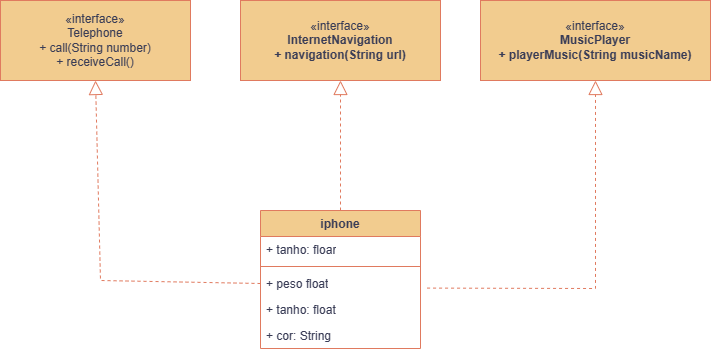

The diagram above was exported from draw.io. Its source (the exported page's mxGraphModel, read from the mxfile embedded in the PNG):
<mxGraphModel dx="2297" dy="666" grid="1" gridSize="10" guides="1" tooltips="1" connect="1" arrows="1" fold="1" page="1" pageScale="1" pageWidth="827" pageHeight="1169" math="0" shadow="0">
  <root>
    <mxCell id="0" />
    <mxCell id="1" parent="0" />
    <mxCell id="mA6mkBbuveqme_Ekbe3p-2" value="«interface»&lt;br&gt;&lt;b&gt;MusicPlayer&lt;br&gt;+ playerMusic(String musicName)&lt;br&gt;&lt;/b&gt;" style="html=1;whiteSpace=wrap;labelBackgroundColor=none;fillColor=#F2CC8F;strokeColor=#E07A5F;fontColor=#393C56;" parent="1" vertex="1">
      <mxGeometry x="-260" y="100" width="230" height="80" as="geometry" />
    </mxCell>
    <mxCell id="mA6mkBbuveqme_Ekbe3p-3" value="«interface»&lt;br&gt;&lt;b&gt;InternetNavigation&lt;br&gt;+ navigation(String url)&lt;br&gt;&lt;/b&gt;" style="html=1;whiteSpace=wrap;labelBackgroundColor=none;fillColor=#F2CC8F;strokeColor=#E07A5F;fontColor=#393C56;" parent="1" vertex="1">
      <mxGeometry x="-500" y="100" width="200" height="80" as="geometry" />
    </mxCell>
    <mxCell id="mA6mkBbuveqme_Ekbe3p-4" value="«interface»&lt;br&gt;Telephone&lt;br&gt;+ call(String number)&lt;br&gt;+ receiveCall()" style="html=1;whiteSpace=wrap;labelBackgroundColor=none;fillColor=#F2CC8F;strokeColor=#E07A5F;fontColor=#393C56;" parent="1" vertex="1">
      <mxGeometry x="-740" y="100" width="190" height="80" as="geometry" />
    </mxCell>
    <mxCell id="mA6mkBbuveqme_Ekbe3p-6" value="iphone" style="swimlane;fontStyle=1;align=center;verticalAlign=top;childLayout=stackLayout;horizontal=1;startSize=26;horizontalStack=0;resizeParent=1;resizeParentMax=0;resizeLast=0;collapsible=1;marginBottom=0;whiteSpace=wrap;html=1;labelBackgroundColor=none;fillColor=#F2CC8F;strokeColor=#E07A5F;fontColor=#393C56;" parent="1" vertex="1">
      <mxGeometry x="-480" y="310" width="160" height="138" as="geometry" />
    </mxCell>
    <mxCell id="mA6mkBbuveqme_Ekbe3p-7" value="+ tanho: floar&lt;br&gt;" style="text;strokeColor=none;fillColor=none;align=left;verticalAlign=top;spacingLeft=4;spacingRight=4;overflow=hidden;rotatable=0;points=[[0,0.5],[1,0.5]];portConstraint=eastwest;whiteSpace=wrap;html=1;labelBackgroundColor=none;fontColor=#393C56;" parent="mA6mkBbuveqme_Ekbe3p-6" vertex="1">
      <mxGeometry y="26" width="160" height="26" as="geometry" />
    </mxCell>
    <mxCell id="mA6mkBbuveqme_Ekbe3p-8" value="" style="line;strokeWidth=1;fillColor=none;align=left;verticalAlign=middle;spacingTop=-1;spacingLeft=3;spacingRight=3;rotatable=0;labelPosition=right;points=[];portConstraint=eastwest;labelBackgroundColor=none;strokeColor=#E07A5F;fontColor=#393C56;" parent="mA6mkBbuveqme_Ekbe3p-6" vertex="1">
      <mxGeometry y="52" width="160" height="8" as="geometry" />
    </mxCell>
    <mxCell id="mA6mkBbuveqme_Ekbe3p-10" value="+ peso float" style="text;strokeColor=none;fillColor=none;align=left;verticalAlign=top;spacingLeft=4;spacingRight=4;overflow=hidden;rotatable=0;points=[[0,0.5],[1,0.5]];portConstraint=eastwest;whiteSpace=wrap;html=1;labelBackgroundColor=none;fontColor=#393C56;" parent="mA6mkBbuveqme_Ekbe3p-6" vertex="1">
      <mxGeometry y="60" width="160" height="26" as="geometry" />
    </mxCell>
    <mxCell id="mA6mkBbuveqme_Ekbe3p-13" value="+ tanho: float" style="text;strokeColor=none;fillColor=none;align=left;verticalAlign=top;spacingLeft=4;spacingRight=4;overflow=hidden;rotatable=0;points=[[0,0.5],[1,0.5]];portConstraint=eastwest;whiteSpace=wrap;html=1;labelBackgroundColor=none;fontColor=#393C56;" parent="mA6mkBbuveqme_Ekbe3p-6" vertex="1">
      <mxGeometry y="86" width="160" height="26" as="geometry" />
    </mxCell>
    <mxCell id="mA6mkBbuveqme_Ekbe3p-20" value="+ cor: String" style="text;strokeColor=none;fillColor=none;align=left;verticalAlign=top;spacingLeft=4;spacingRight=4;overflow=hidden;rotatable=0;points=[[0,0.5],[1,0.5]];portConstraint=eastwest;whiteSpace=wrap;html=1;labelBackgroundColor=none;fontColor=#393C56;" parent="mA6mkBbuveqme_Ekbe3p-6" vertex="1">
      <mxGeometry y="112" width="160" height="26" as="geometry" />
    </mxCell>
    <mxCell id="mA6mkBbuveqme_Ekbe3p-16" value="" style="endArrow=block;dashed=1;endFill=0;endSize=12;html=1;rounded=0;exitX=0;exitY=0.5;exitDx=0;exitDy=0;entryX=0.5;entryY=1;entryDx=0;entryDy=0;labelBackgroundColor=none;fontColor=default;strokeColor=#E07A5F;" parent="1" source="mA6mkBbuveqme_Ekbe3p-10" target="mA6mkBbuveqme_Ekbe3p-4" edge="1">
      <mxGeometry width="160" relative="1" as="geometry">
        <mxPoint x="-417" y="378" as="sourcePoint" />
        <mxPoint x="-424" y="193" as="targetPoint" />
        <Array as="points">
          <mxPoint x="-640" y="380" />
        </Array>
      </mxGeometry>
    </mxCell>
    <mxCell id="mA6mkBbuveqme_Ekbe3p-18" value="" style="endArrow=block;dashed=1;endFill=0;endSize=12;html=1;rounded=0;entryX=0.5;entryY=1;entryDx=0;entryDy=0;exitX=1.041;exitY=-0.324;exitDx=0;exitDy=0;exitPerimeter=0;labelBackgroundColor=none;fontColor=default;strokeColor=#E07A5F;" parent="1" source="mA6mkBbuveqme_Ekbe3p-13" target="mA6mkBbuveqme_Ekbe3p-2" edge="1">
      <mxGeometry width="160" relative="1" as="geometry">
        <mxPoint x="-930" y="360" as="sourcePoint" />
        <mxPoint x="-910" y="320" as="targetPoint" />
        <Array as="points">
          <mxPoint x="-145" y="388" />
        </Array>
      </mxGeometry>
    </mxCell>
    <mxCell id="mA6mkBbuveqme_Ekbe3p-19" value="" style="endArrow=block;dashed=1;endFill=0;endSize=12;html=1;rounded=0;entryX=0.5;entryY=1;entryDx=0;entryDy=0;exitX=0.5;exitY=0;exitDx=0;exitDy=0;labelBackgroundColor=none;fontColor=default;strokeColor=#E07A5F;" parent="1" source="mA6mkBbuveqme_Ekbe3p-6" target="mA6mkBbuveqme_Ekbe3p-3" edge="1">
      <mxGeometry width="160" relative="1" as="geometry">
        <mxPoint x="-630" y="340" as="sourcePoint" />
        <mxPoint x="-470" y="340" as="targetPoint" />
      </mxGeometry>
    </mxCell>
  </root>
</mxGraphModel>